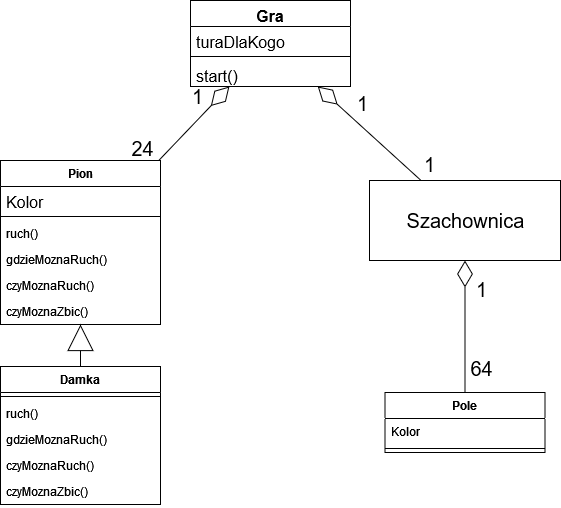

The diagram above was exported from draw.io. Its source (the exported page's mxGraphModel, read from the mxfile embedded in the PNG):
<mxGraphModel dx="1278" dy="536" grid="1" gridSize="10" guides="1" tooltips="1" connect="1" arrows="1" fold="1" page="0" pageScale="1" pageWidth="827" pageHeight="1169" math="0" shadow="0">
  <root>
    <mxCell id="0" />
    <mxCell id="1" parent="0" />
    <mxCell id="AYuP7xcWuRgvjyor4lzE-1" value="&lt;font style=&quot;font-size: 20px&quot;&gt;Szachownica&lt;/font&gt;" style="html=1;" parent="1" vertex="1">
      <mxGeometry x="509" y="330" width="191" height="80" as="geometry" />
    </mxCell>
    <mxCell id="AYuP7xcWuRgvjyor4lzE-5" value="" style="endArrow=diamondThin;endFill=0;endSize=24;html=1;rounded=0;fontSize=20;" parent="1" source="EU-Q0lw1S5XdU-PtccJE-2" target="EU-Q0lw1S5XdU-PtccJE-17" edge="1">
      <mxGeometry width="160" relative="1" as="geometry">
        <mxPoint x="248.6368421052631" y="344" as="sourcePoint" />
        <mxPoint x="371.8870967741934" y="220" as="targetPoint" />
      </mxGeometry>
    </mxCell>
    <mxCell id="AYuP7xcWuRgvjyor4lzE-33" value="1" style="edgeLabel;html=1;align=center;verticalAlign=middle;resizable=0;points=[];fontSize=20;" parent="AYuP7xcWuRgvjyor4lzE-5" vertex="1" connectable="0">
      <mxGeometry x="0.5714" y="-2" relative="1" as="geometry">
        <mxPoint x="-18" y="-8" as="offset" />
      </mxGeometry>
    </mxCell>
    <mxCell id="AYuP7xcWuRgvjyor4lzE-34" value="24" style="edgeLabel;html=1;align=center;verticalAlign=middle;resizable=0;points=[];fontSize=20;" parent="AYuP7xcWuRgvjyor4lzE-5" vertex="1" connectable="0">
      <mxGeometry x="-0.7076" y="3" relative="1" as="geometry">
        <mxPoint x="-25" as="offset" />
      </mxGeometry>
    </mxCell>
    <mxCell id="AYuP7xcWuRgvjyor4lzE-6" value="" style="endArrow=diamondThin;endFill=0;endSize=24;html=1;rounded=0;fontSize=20;" parent="1" source="AYuP7xcWuRgvjyor4lzE-1" target="EU-Q0lw1S5XdU-PtccJE-17" edge="1">
      <mxGeometry width="160" relative="1" as="geometry">
        <mxPoint x="272.7105263157896" y="340" as="sourcePoint" />
        <mxPoint x="453.71052631578937" y="220" as="targetPoint" />
      </mxGeometry>
    </mxCell>
    <mxCell id="AYuP7xcWuRgvjyor4lzE-31" value="1" style="edgeLabel;html=1;align=center;verticalAlign=middle;resizable=0;points=[];fontSize=20;" parent="AYuP7xcWuRgvjyor4lzE-6" vertex="1" connectable="0">
      <mxGeometry x="-0.535" y="-2" relative="1" as="geometry">
        <mxPoint x="30" y="7" as="offset" />
      </mxGeometry>
    </mxCell>
    <mxCell id="AYuP7xcWuRgvjyor4lzE-32" value="1" style="edgeLabel;html=1;align=center;verticalAlign=middle;resizable=0;points=[];fontSize=20;" parent="AYuP7xcWuRgvjyor4lzE-6" vertex="1" connectable="0">
      <mxGeometry x="0.5167" y="-2" relative="1" as="geometry">
        <mxPoint x="18" y="-5" as="offset" />
      </mxGeometry>
    </mxCell>
    <mxCell id="AYuP7xcWuRgvjyor4lzE-7" value="" style="endArrow=block;endFill=0;endSize=24;html=1;rounded=0;fontSize=20;" parent="1" source="EU-Q0lw1S5XdU-PtccJE-7" target="EU-Q0lw1S5XdU-PtccJE-2" edge="1">
      <mxGeometry width="160" relative="1" as="geometry">
        <mxPoint x="221.8902439024389" y="509.9999999999999" as="sourcePoint" />
        <mxPoint x="222.5" y="396" as="targetPoint" />
      </mxGeometry>
    </mxCell>
    <mxCell id="AYuP7xcWuRgvjyor4lzE-9" value="" style="endArrow=diamondThin;endFill=0;endSize=24;html=1;rounded=0;fontSize=20;" parent="1" source="EU-Q0lw1S5XdU-PtccJE-12" target="AYuP7xcWuRgvjyor4lzE-1" edge="1">
      <mxGeometry width="160" relative="1" as="geometry">
        <mxPoint x="604.5" y="533" as="sourcePoint" />
        <mxPoint x="490" y="400" as="targetPoint" />
      </mxGeometry>
    </mxCell>
    <mxCell id="AYuP7xcWuRgvjyor4lzE-16" value="64" style="edgeLabel;html=1;align=center;verticalAlign=middle;resizable=0;points=[];fontSize=20;" parent="AYuP7xcWuRgvjyor4lzE-9" vertex="1" connectable="0">
      <mxGeometry x="-0.5818" y="-1" relative="1" as="geometry">
        <mxPoint x="15" y="3" as="offset" />
      </mxGeometry>
    </mxCell>
    <mxCell id="AYuP7xcWuRgvjyor4lzE-18" value="1" style="edgeLabel;html=1;align=center;verticalAlign=middle;resizable=0;points=[];fontSize=20;" parent="AYuP7xcWuRgvjyor4lzE-9" vertex="1" connectable="0">
      <mxGeometry x="0.2727" relative="1" as="geometry">
        <mxPoint x="16" y="-20" as="offset" />
      </mxGeometry>
    </mxCell>
    <mxCell id="EU-Q0lw1S5XdU-PtccJE-2" value="Pion" style="swimlane;fontStyle=1;align=center;verticalAlign=top;childLayout=stackLayout;horizontal=1;startSize=26;horizontalStack=0;resizeParent=1;resizeParentMax=0;resizeLast=0;collapsible=1;marginBottom=0;" vertex="1" parent="1">
      <mxGeometry x="140" y="310" width="160" height="164" as="geometry" />
    </mxCell>
    <mxCell id="EU-Q0lw1S5XdU-PtccJE-3" value="Kolor" style="text;strokeColor=none;fillColor=none;align=left;verticalAlign=top;spacingLeft=4;spacingRight=4;overflow=hidden;rotatable=0;points=[[0,0.5],[1,0.5]];portConstraint=eastwest;fontSize=16;" vertex="1" parent="EU-Q0lw1S5XdU-PtccJE-2">
      <mxGeometry y="26" width="160" height="26" as="geometry" />
    </mxCell>
    <mxCell id="EU-Q0lw1S5XdU-PtccJE-4" value="" style="line;strokeWidth=1;fillColor=none;align=left;verticalAlign=middle;spacingTop=-1;spacingLeft=3;spacingRight=3;rotatable=0;labelPosition=right;points=[];portConstraint=eastwest;" vertex="1" parent="EU-Q0lw1S5XdU-PtccJE-2">
      <mxGeometry y="52" width="160" height="8" as="geometry" />
    </mxCell>
    <mxCell id="EU-Q0lw1S5XdU-PtccJE-5" value="ruch()" style="text;strokeColor=none;fillColor=none;align=left;verticalAlign=top;spacingLeft=4;spacingRight=4;overflow=hidden;rotatable=0;points=[[0,0.5],[1,0.5]];portConstraint=eastwest;" vertex="1" parent="EU-Q0lw1S5XdU-PtccJE-2">
      <mxGeometry y="60" width="160" height="26" as="geometry" />
    </mxCell>
    <mxCell id="EU-Q0lw1S5XdU-PtccJE-25" value="gdzieMoznaRuch()" style="text;strokeColor=none;fillColor=none;align=left;verticalAlign=top;spacingLeft=4;spacingRight=4;overflow=hidden;rotatable=0;points=[[0,0.5],[1,0.5]];portConstraint=eastwest;" vertex="1" parent="EU-Q0lw1S5XdU-PtccJE-2">
      <mxGeometry y="86" width="160" height="26" as="geometry" />
    </mxCell>
    <mxCell id="EU-Q0lw1S5XdU-PtccJE-6" value="czyMoznaRuch()" style="text;strokeColor=none;fillColor=none;align=left;verticalAlign=top;spacingLeft=4;spacingRight=4;overflow=hidden;rotatable=0;points=[[0,0.5],[1,0.5]];portConstraint=eastwest;" vertex="1" parent="EU-Q0lw1S5XdU-PtccJE-2">
      <mxGeometry y="112" width="160" height="26" as="geometry" />
    </mxCell>
    <mxCell id="EU-Q0lw1S5XdU-PtccJE-21" value="czyMoznaZbic()" style="text;strokeColor=none;fillColor=none;align=left;verticalAlign=top;spacingLeft=4;spacingRight=4;overflow=hidden;rotatable=0;points=[[0,0.5],[1,0.5]];portConstraint=eastwest;" vertex="1" parent="EU-Q0lw1S5XdU-PtccJE-2">
      <mxGeometry y="138" width="160" height="26" as="geometry" />
    </mxCell>
    <mxCell id="EU-Q0lw1S5XdU-PtccJE-7" value="Damka" style="swimlane;fontStyle=1;align=center;verticalAlign=top;childLayout=stackLayout;horizontal=1;startSize=26;horizontalStack=0;resizeParent=1;resizeParentMax=0;resizeLast=0;collapsible=1;marginBottom=0;" vertex="1" parent="1">
      <mxGeometry x="140" y="516" width="160" height="138" as="geometry" />
    </mxCell>
    <mxCell id="EU-Q0lw1S5XdU-PtccJE-9" value="" style="line;strokeWidth=1;fillColor=none;align=left;verticalAlign=middle;spacingTop=-1;spacingLeft=3;spacingRight=3;rotatable=0;labelPosition=right;points=[];portConstraint=eastwest;" vertex="1" parent="EU-Q0lw1S5XdU-PtccJE-7">
      <mxGeometry y="26" width="160" height="8" as="geometry" />
    </mxCell>
    <mxCell id="EU-Q0lw1S5XdU-PtccJE-10" value="ruch()" style="text;strokeColor=none;fillColor=none;align=left;verticalAlign=top;spacingLeft=4;spacingRight=4;overflow=hidden;rotatable=0;points=[[0,0.5],[1,0.5]];portConstraint=eastwest;" vertex="1" parent="EU-Q0lw1S5XdU-PtccJE-7">
      <mxGeometry y="34" width="160" height="26" as="geometry" />
    </mxCell>
    <mxCell id="EU-Q0lw1S5XdU-PtccJE-26" value="gdzieMoznaRuch()" style="text;strokeColor=none;fillColor=none;align=left;verticalAlign=top;spacingLeft=4;spacingRight=4;overflow=hidden;rotatable=0;points=[[0,0.5],[1,0.5]];portConstraint=eastwest;" vertex="1" parent="EU-Q0lw1S5XdU-PtccJE-7">
      <mxGeometry y="60" width="160" height="26" as="geometry" />
    </mxCell>
    <mxCell id="EU-Q0lw1S5XdU-PtccJE-22" value="czyMoznaRuch()" style="text;strokeColor=none;fillColor=none;align=left;verticalAlign=top;spacingLeft=4;spacingRight=4;overflow=hidden;rotatable=0;points=[[0,0.5],[1,0.5]];portConstraint=eastwest;" vertex="1" parent="EU-Q0lw1S5XdU-PtccJE-7">
      <mxGeometry y="86" width="160" height="26" as="geometry" />
    </mxCell>
    <mxCell id="EU-Q0lw1S5XdU-PtccJE-23" value="czyMoznaZbic()" style="text;strokeColor=none;fillColor=none;align=left;verticalAlign=top;spacingLeft=4;spacingRight=4;overflow=hidden;rotatable=0;points=[[0,0.5],[1,0.5]];portConstraint=eastwest;" vertex="1" parent="EU-Q0lw1S5XdU-PtccJE-7">
      <mxGeometry y="112" width="160" height="26" as="geometry" />
    </mxCell>
    <mxCell id="EU-Q0lw1S5XdU-PtccJE-12" value="Pole" style="swimlane;fontStyle=1;align=center;verticalAlign=top;childLayout=stackLayout;horizontal=1;startSize=26;horizontalStack=0;resizeParent=1;resizeParentMax=0;resizeLast=0;collapsible=1;marginBottom=0;" vertex="1" parent="1">
      <mxGeometry x="524.5" y="542" width="160" height="60" as="geometry" />
    </mxCell>
    <mxCell id="EU-Q0lw1S5XdU-PtccJE-13" value="Kolor" style="text;strokeColor=none;fillColor=none;align=left;verticalAlign=top;spacingLeft=4;spacingRight=4;overflow=hidden;rotatable=0;points=[[0,0.5],[1,0.5]];portConstraint=eastwest;" vertex="1" parent="EU-Q0lw1S5XdU-PtccJE-12">
      <mxGeometry y="26" width="160" height="26" as="geometry" />
    </mxCell>
    <mxCell id="EU-Q0lw1S5XdU-PtccJE-14" value="" style="line;strokeWidth=1;fillColor=none;align=left;verticalAlign=middle;spacingTop=-1;spacingLeft=3;spacingRight=3;rotatable=0;labelPosition=right;points=[];portConstraint=eastwest;" vertex="1" parent="EU-Q0lw1S5XdU-PtccJE-12">
      <mxGeometry y="52" width="160" height="8" as="geometry" />
    </mxCell>
    <mxCell id="EU-Q0lw1S5XdU-PtccJE-17" value="Gra" style="swimlane;fontStyle=1;align=center;verticalAlign=top;childLayout=stackLayout;horizontal=1;startSize=26;horizontalStack=0;resizeParent=1;resizeParentMax=0;resizeLast=0;collapsible=1;marginBottom=0;fontSize=16;" vertex="1" parent="1">
      <mxGeometry x="330" y="150" width="160" height="86" as="geometry" />
    </mxCell>
    <mxCell id="EU-Q0lw1S5XdU-PtccJE-27" value="turaDlaKogo" style="text;strokeColor=none;fillColor=none;align=left;verticalAlign=top;spacingLeft=4;spacingRight=4;overflow=hidden;rotatable=0;points=[[0,0.5],[1,0.5]];portConstraint=eastwest;fontSize=16;" vertex="1" parent="EU-Q0lw1S5XdU-PtccJE-17">
      <mxGeometry y="26" width="160" height="26" as="geometry" />
    </mxCell>
    <mxCell id="EU-Q0lw1S5XdU-PtccJE-19" value="" style="line;strokeWidth=1;fillColor=none;align=left;verticalAlign=middle;spacingTop=-1;spacingLeft=3;spacingRight=3;rotatable=0;labelPosition=right;points=[];portConstraint=eastwest;fontSize=16;" vertex="1" parent="EU-Q0lw1S5XdU-PtccJE-17">
      <mxGeometry y="52" width="160" height="8" as="geometry" />
    </mxCell>
    <mxCell id="EU-Q0lw1S5XdU-PtccJE-20" value="start()" style="text;strokeColor=none;fillColor=none;align=left;verticalAlign=top;spacingLeft=4;spacingRight=4;overflow=hidden;rotatable=0;points=[[0,0.5],[1,0.5]];portConstraint=eastwest;fontSize=16;" vertex="1" parent="EU-Q0lw1S5XdU-PtccJE-17">
      <mxGeometry y="60" width="160" height="26" as="geometry" />
    </mxCell>
  </root>
</mxGraphModel>